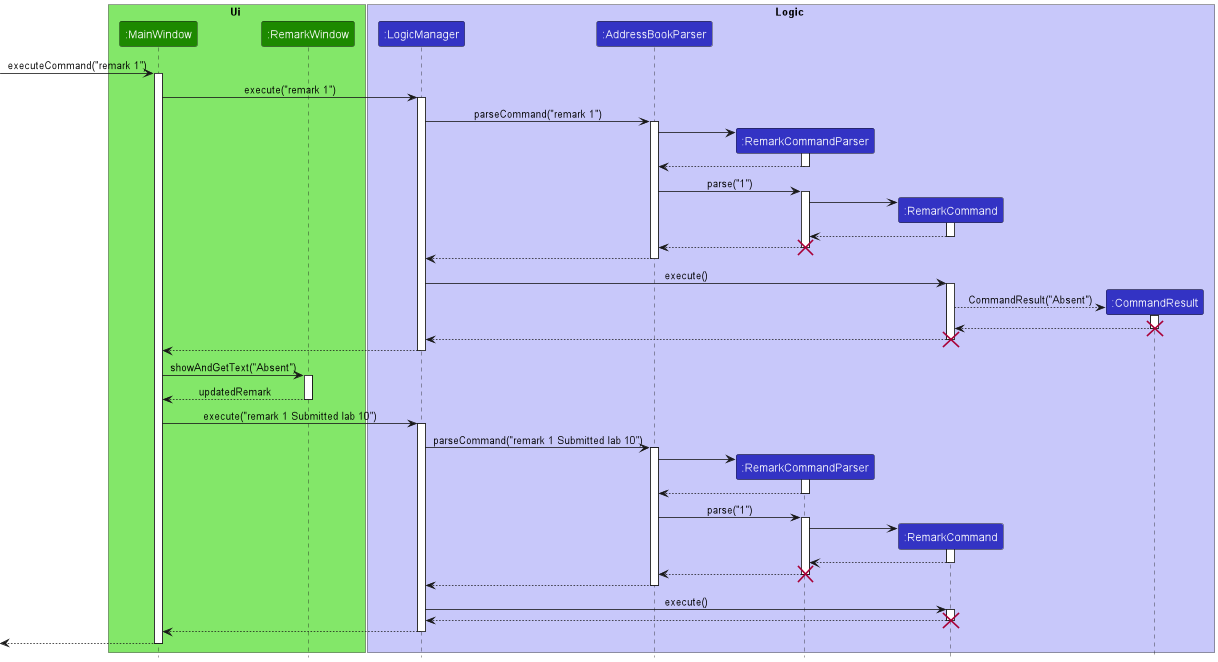

The diagram above was rendered by PlantUML. Its source (embedded in the PNG):
@startuml
!include style.puml

box Ui UI_COLOR_T1
participant ":MainWindow" as MainWindow UI_COLOR
participant ":RemarkWindow" as RemarkWindow UI_COLOR
end box

box Logic LOGIC_COLOR_T1
participant ":LogicManager" as LogicManager LOGIC_COLOR
participant ":AddressBookParser" as AddressBookParser LOGIC_COLOR
participant ":RemarkCommandParser" as RemarkCommandParser LOGIC_COLOR
participant ":RemarkCommand" as RemarkCommand LOGIC_COLOR
participant ":CommandResult" as CommandResult LOGIC_COLOR
end box

[-> MainWindow : executeCommand("remark 1")
activate MainWindow

MainWindow -> LogicManager : execute("remark 1")
activate LogicManager

LogicManager -> AddressBookParser : parseCommand("remark 1")
activate AddressBookParser

create RemarkCommandParser
AddressBookParser -> RemarkCommandParser
activate RemarkCommandParser

RemarkCommandParser --> AddressBookParser
deactivate RemarkCommandParser

AddressBookParser -> RemarkCommandParser : parse("1")
activate RemarkCommandParser

create RemarkCommand
RemarkCommandParser -> RemarkCommand
activate RemarkCommand

RemarkCommand--> RemarkCommandParser
deactivate RemarkCommand

RemarkCommandParser --> AddressBookParser
deactivate RemarkCommandParser

destroy RemarkCommandParser

AddressBookParser --> LogicManager
deactivate AddressBookParser

LogicManager -> RemarkCommand : execute()
activate RemarkCommand

create CommandResult
RemarkCommand --> CommandResult : CommandResult("Absent")
activate CommandResult

CommandResult --> RemarkCommand
deactivate CommandResult

destroy CommandResult

RemarkCommand --> LogicManager
deactivate RemarkCommand

destroy RemarkCommand

LogicManager --> MainWindow
deactivate LogicManager

MainWindow -> RemarkWindow : showAndGetText("Absent")
activate RemarkWindow

RemarkWindow --> MainWindow : updatedRemark
deactivate RemarkWindow

MainWindow -> LogicManager : execute("remark 1 Submitted lab 10")
activate LogicManager

LogicManager -> AddressBookParser : parseCommand("remark 1 Submitted lab 10")
activate AddressBookParser

create RemarkCommandParser
AddressBookParser -> RemarkCommandParser
activate RemarkCommandParser

RemarkCommandParser --> AddressBookParser
deactivate RemarkCommandParser

AddressBookParser -> RemarkCommandParser : parse("1")
activate RemarkCommandParser

create RemarkCommand
RemarkCommandParser -> RemarkCommand
activate RemarkCommand

RemarkCommand --> RemarkCommandParser
deactivate RemarkCommand

RemarkCommandParser --> AddressBookParser
deactivate RemarkCommandParser

destroy RemarkCommandParser

AddressBookParser --> LogicManager
deactivate AddressBookParser

LogicManager -> RemarkCommand : execute()
activate RemarkCommand

RemarkCommand --> LogicManager
deactivate RemarkCommand

destroy RemarkCommand

LogicManager --> MainWindow
deactivate LogicManager

[<--MainWindow
deactivate MainWindow
@enduml